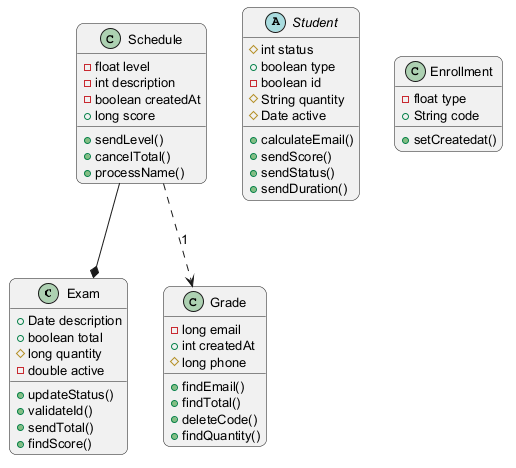

The diagram above was rendered by PlantUML. Its source (embedded in the PNG):
@startuml
skinparam backgroundColor #FFFFFF
skinparam roundCorner 15
skinparam defaultFontSize 13
class Exam {
  +Date description
  +boolean total
  #long quantity
  -double active
  +updateStatus()
  +validateId()
  +sendTotal()
  +findScore()
}
abstract class Student {
  #int status
  +boolean type
  -boolean id
  #String quantity
  #Date active
  +calculateEmail()
  +sendScore()
  +sendStatus()
  +sendDuration()
}
class Grade {
  -long email
  +int createdAt
  #long phone
  +findEmail()
  +findTotal()
  +deleteCode()
  +findQuantity()
}
class Enrollment {
  -float type
  +String code
  +setCreatedat()
}
class Schedule {
  -float level
  -int description
  -boolean createdAt
  +long score
  +sendLevel()
  +cancelTotal()
  +processName()
}
Schedule --* Exam
Schedule ..> Grade : "1"
@enduml